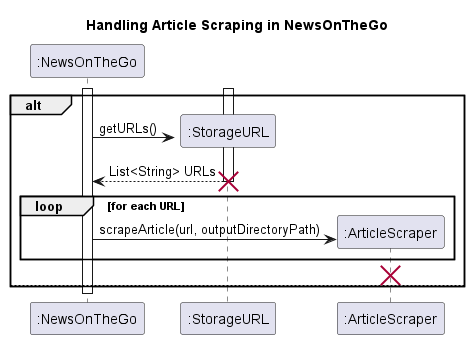

The diagram above was rendered by PlantUML. Its source (embedded in the PNG):
@startuml
title Handling Article Scraping in NewsOnTheGo

create ":NewsOnTheGo"
activate ":NewsOnTheGo"

 alt 

    ' If the file does not exist or is empty
    create ":StorageURL"
    activate ":StorageURL"

    ' NewsOnTheGo requests a list of URLs from StorageURL
    ":NewsOnTheGo" -> ":StorageURL" : getURLs()
    ":StorageURL" --> ":NewsOnTheGo" : List<String> URLs
    destroy ":StorageURL"

    ' Create an instance of ArticleScraper for scraping articles
    create ":ArticleScraper"

    ' Loop through each URL in the list and scrape articles
    loop for each URL
        ":NewsOnTheGo" -> ":ArticleScraper" : scrapeArticle(url, outputDirectoryPath)
    end
    destroy ":ArticleScraper"

else

end

deactivate ":NewsOnTheGo"
@enduml